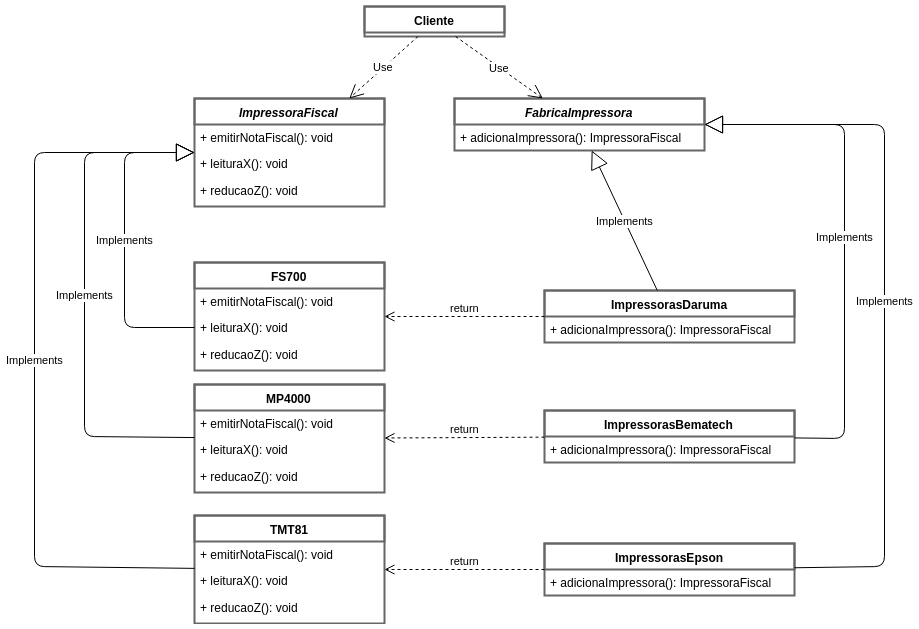

The diagram above was exported from draw.io. Its source (the exported page's mxGraphModel, read from the mxfile embedded in the PNG):
<mxGraphModel dx="1112" dy="470" grid="1" gridSize="10" guides="1" tooltips="1" connect="1" arrows="1" fold="1" page="1" pageScale="1" pageWidth="1169" pageHeight="826" math="0" shadow="0">
  <root>
    <mxCell id="0" />
    <mxCell id="1" parent="0" />
    <mxCell id="12252fa5fecab78a-1" value="&lt;font color=&quot;#000000&quot;&gt;&lt;b&gt;&lt;i&gt;ImpressoraFiscal&lt;/i&gt;&lt;/b&gt;&lt;/font&gt;" style="swimlane;html=1;fontStyle=0;childLayout=stackLayout;horizontal=1;startSize=26;fillColor=none;horizontalStack=0;resizeParent=1;resizeLast=0;collapsible=1;marginBottom=0;swimlaneFillColor=#ffffff;strokeColor=#666666;strokeWidth=2;fontColor=#0066CC;" vertex="1" parent="1">
      <mxGeometry x="310" y="162" width="190" height="108" as="geometry" />
    </mxCell>
    <mxCell id="12252fa5fecab78a-2" value="+ emitirNotaFiscal(): void" style="text;html=1;strokeColor=none;fillColor=none;align=left;verticalAlign=top;spacingLeft=4;spacingRight=4;whiteSpace=wrap;overflow=hidden;rotatable=0;points=[[0,0.5],[1,0.5]];portConstraint=eastwest;" vertex="1" parent="12252fa5fecab78a-1">
      <mxGeometry y="26" width="190" height="26" as="geometry" />
    </mxCell>
    <mxCell id="12252fa5fecab78a-4" value="+ leituraX(): void" style="text;html=1;strokeColor=none;fillColor=none;align=left;verticalAlign=top;spacingLeft=4;spacingRight=4;whiteSpace=wrap;overflow=hidden;rotatable=0;points=[[0,0.5],[1,0.5]];portConstraint=eastwest;" vertex="1" parent="12252fa5fecab78a-1">
      <mxGeometry y="52" width="190" height="26" as="geometry" />
    </mxCell>
    <mxCell id="12252fa5fecab78a-5" value="&lt;font color=&quot;#000000&quot;&gt;&lt;b&gt;Cliente&lt;/b&gt;&lt;/font&gt;" style="swimlane;html=1;fontStyle=0;childLayout=stackLayout;horizontal=1;startSize=26;fillColor=none;horizontalStack=0;resizeParent=1;resizeLast=0;collapsible=1;marginBottom=0;swimlaneFillColor=#ffffff;strokeColor=#666666;strokeWidth=2;fontColor=#0066CC;" vertex="1" parent="1">
      <mxGeometry x="480" y="70" width="140" height="30" as="geometry" />
    </mxCell>
    <mxCell id="12252fa5fecab78a-8" value="+ reducaoZ(): void" style="text;html=1;strokeColor=none;fillColor=none;align=left;verticalAlign=top;spacingLeft=4;spacingRight=4;whiteSpace=wrap;overflow=hidden;rotatable=0;points=[[0,0.5],[1,0.5]];portConstraint=eastwest;" vertex="1" parent="1">
      <mxGeometry x="310" y="241" width="190" height="26" as="geometry" />
    </mxCell>
    <mxCell id="12252fa5fecab78a-9" value="&lt;font color=&quot;#000000&quot;&gt;&lt;b&gt;&lt;i&gt;FabricaImpressora&lt;/i&gt;&lt;/b&gt;&lt;/font&gt;" style="swimlane;html=1;fontStyle=0;childLayout=stackLayout;horizontal=1;startSize=26;fillColor=none;horizontalStack=0;resizeParent=1;resizeLast=0;collapsible=1;marginBottom=0;swimlaneFillColor=#ffffff;strokeColor=#666666;strokeWidth=2;fontColor=#0066CC;" vertex="1" parent="1">
      <mxGeometry x="570" y="162" width="250" height="52" as="geometry" />
    </mxCell>
    <mxCell id="12252fa5fecab78a-10" value="+ adicionaImpressora(): ImpressoraFiscal" style="text;html=1;strokeColor=none;fillColor=none;align=left;verticalAlign=top;spacingLeft=4;spacingRight=4;whiteSpace=wrap;overflow=hidden;rotatable=0;points=[[0,0.5],[1,0.5]];portConstraint=eastwest;" vertex="1" parent="12252fa5fecab78a-9">
      <mxGeometry y="26" width="250" height="26" as="geometry" />
    </mxCell>
    <mxCell id="12252fa5fecab78a-12" value="&lt;font color=&quot;#000000&quot;&gt;&lt;b&gt;FS700&lt;/b&gt;&lt;/font&gt;" style="swimlane;html=1;fontStyle=0;childLayout=stackLayout;horizontal=1;startSize=26;fillColor=none;horizontalStack=0;resizeParent=1;resizeLast=0;collapsible=1;marginBottom=0;swimlaneFillColor=#ffffff;strokeColor=#666666;strokeWidth=2;fontColor=#0066CC;" vertex="1" parent="1">
      <mxGeometry x="310" y="326" width="190" height="108" as="geometry" />
    </mxCell>
    <mxCell id="12252fa5fecab78a-13" value="+ emitirNotaFiscal(): void" style="text;html=1;strokeColor=none;fillColor=none;align=left;verticalAlign=top;spacingLeft=4;spacingRight=4;whiteSpace=wrap;overflow=hidden;rotatable=0;points=[[0,0.5],[1,0.5]];portConstraint=eastwest;" vertex="1" parent="12252fa5fecab78a-12">
      <mxGeometry y="26" width="190" height="26" as="geometry" />
    </mxCell>
    <mxCell id="12252fa5fecab78a-14" value="+ leituraX(): void" style="text;html=1;strokeColor=none;fillColor=none;align=left;verticalAlign=top;spacingLeft=4;spacingRight=4;whiteSpace=wrap;overflow=hidden;rotatable=0;points=[[0,0.5],[1,0.5]];portConstraint=eastwest;" vertex="1" parent="12252fa5fecab78a-12">
      <mxGeometry y="52" width="190" height="26" as="geometry" />
    </mxCell>
    <mxCell id="12252fa5fecab78a-15" value="+ reducaoZ(): void" style="text;html=1;strokeColor=none;fillColor=none;align=left;verticalAlign=top;spacingLeft=4;spacingRight=4;whiteSpace=wrap;overflow=hidden;rotatable=0;points=[[0,0.5],[1,0.5]];portConstraint=eastwest;" vertex="1" parent="1">
      <mxGeometry x="310" y="405" width="190" height="26" as="geometry" />
    </mxCell>
    <mxCell id="12252fa5fecab78a-17" value="&lt;font color=&quot;#000000&quot;&gt;&lt;b&gt;ImpressorasDaruma&lt;/b&gt;&lt;/font&gt;" style="swimlane;html=1;fontStyle=0;childLayout=stackLayout;horizontal=1;startSize=26;fillColor=none;horizontalStack=0;resizeParent=1;resizeLast=0;collapsible=1;marginBottom=0;swimlaneFillColor=#ffffff;strokeColor=#666666;strokeWidth=2;fontColor=#0066CC;" vertex="1" parent="1">
      <mxGeometry x="660" y="354" width="250" height="52" as="geometry" />
    </mxCell>
    <mxCell id="12252fa5fecab78a-18" value="+ adicionaImpressora(): ImpressoraFiscal" style="text;html=1;strokeColor=none;fillColor=none;align=left;verticalAlign=top;spacingLeft=4;spacingRight=4;whiteSpace=wrap;overflow=hidden;rotatable=0;points=[[0,0.5],[1,0.5]];portConstraint=eastwest;" vertex="1" parent="12252fa5fecab78a-17">
      <mxGeometry y="26" width="250" height="26" as="geometry" />
    </mxCell>
    <mxCell id="12252fa5fecab78a-19" value="&lt;font color=&quot;#000000&quot;&gt;&lt;b&gt;ImpressorasBematech&lt;/b&gt;&lt;/font&gt;" style="swimlane;html=1;fontStyle=0;childLayout=stackLayout;horizontal=1;startSize=26;fillColor=none;horizontalStack=0;resizeParent=1;resizeLast=0;collapsible=1;marginBottom=0;swimlaneFillColor=#ffffff;strokeColor=#666666;strokeWidth=2;fontColor=#0066CC;" vertex="1" parent="1">
      <mxGeometry x="660" y="474" width="250" height="52" as="geometry" />
    </mxCell>
    <mxCell id="12252fa5fecab78a-20" value="+ adicionaImpressora(): ImpressoraFiscal" style="text;html=1;strokeColor=none;fillColor=none;align=left;verticalAlign=top;spacingLeft=4;spacingRight=4;whiteSpace=wrap;overflow=hidden;rotatable=0;points=[[0,0.5],[1,0.5]];portConstraint=eastwest;" vertex="1" parent="12252fa5fecab78a-19">
      <mxGeometry y="26" width="250" height="26" as="geometry" />
    </mxCell>
    <mxCell id="12252fa5fecab78a-21" value="&lt;font color=&quot;#000000&quot;&gt;&lt;b&gt;ImpressorasEpson&lt;/b&gt;&lt;/font&gt;" style="swimlane;html=1;fontStyle=0;childLayout=stackLayout;horizontal=1;startSize=26;fillColor=none;horizontalStack=0;resizeParent=1;resizeLast=0;collapsible=1;marginBottom=0;swimlaneFillColor=#ffffff;strokeColor=#666666;strokeWidth=2;fontColor=#0066CC;" vertex="1" parent="1">
      <mxGeometry x="660" y="607" width="250" height="52" as="geometry" />
    </mxCell>
    <mxCell id="12252fa5fecab78a-22" value="+ adicionaImpressora(): ImpressoraFiscal" style="text;html=1;strokeColor=none;fillColor=none;align=left;verticalAlign=top;spacingLeft=4;spacingRight=4;whiteSpace=wrap;overflow=hidden;rotatable=0;points=[[0,0.5],[1,0.5]];portConstraint=eastwest;" vertex="1" parent="12252fa5fecab78a-21">
      <mxGeometry y="26" width="250" height="26" as="geometry" />
    </mxCell>
    <mxCell id="12252fa5fecab78a-23" value="&lt;font color=&quot;#000000&quot;&gt;&lt;b&gt;MP4000&lt;/b&gt;&lt;/font&gt;" style="swimlane;html=1;fontStyle=0;childLayout=stackLayout;horizontal=1;startSize=26;fillColor=none;horizontalStack=0;resizeParent=1;resizeLast=0;collapsible=1;marginBottom=0;swimlaneFillColor=#ffffff;strokeColor=#666666;strokeWidth=2;fontColor=#0066CC;" vertex="1" parent="1">
      <mxGeometry x="310" y="448" width="190" height="108" as="geometry" />
    </mxCell>
    <mxCell id="12252fa5fecab78a-24" value="+ emitirNotaFiscal(): void" style="text;html=1;strokeColor=none;fillColor=none;align=left;verticalAlign=top;spacingLeft=4;spacingRight=4;whiteSpace=wrap;overflow=hidden;rotatable=0;points=[[0,0.5],[1,0.5]];portConstraint=eastwest;" vertex="1" parent="12252fa5fecab78a-23">
      <mxGeometry y="26" width="190" height="26" as="geometry" />
    </mxCell>
    <mxCell id="12252fa5fecab78a-25" value="+ leituraX(): void" style="text;html=1;strokeColor=none;fillColor=none;align=left;verticalAlign=top;spacingLeft=4;spacingRight=4;whiteSpace=wrap;overflow=hidden;rotatable=0;points=[[0,0.5],[1,0.5]];portConstraint=eastwest;" vertex="1" parent="12252fa5fecab78a-23">
      <mxGeometry y="52" width="190" height="26" as="geometry" />
    </mxCell>
    <mxCell id="12252fa5fecab78a-26" value="+ reducaoZ(): void" style="text;html=1;strokeColor=none;fillColor=none;align=left;verticalAlign=top;spacingLeft=4;spacingRight=4;whiteSpace=wrap;overflow=hidden;rotatable=0;points=[[0,0.5],[1,0.5]];portConstraint=eastwest;" vertex="1" parent="1">
      <mxGeometry x="310" y="527" width="190" height="26" as="geometry" />
    </mxCell>
    <mxCell id="12252fa5fecab78a-27" value="&lt;font color=&quot;#000000&quot;&gt;&lt;b&gt;TMT81&lt;/b&gt;&lt;/font&gt;" style="swimlane;html=1;fontStyle=0;childLayout=stackLayout;horizontal=1;startSize=26;fillColor=none;horizontalStack=0;resizeParent=1;resizeLast=0;collapsible=1;marginBottom=0;swimlaneFillColor=#ffffff;strokeColor=#666666;strokeWidth=2;fontColor=#0066CC;" vertex="1" parent="1">
      <mxGeometry x="310" y="579" width="190" height="108" as="geometry" />
    </mxCell>
    <mxCell id="12252fa5fecab78a-28" value="+ emitirNotaFiscal(): void" style="text;html=1;strokeColor=none;fillColor=none;align=left;verticalAlign=top;spacingLeft=4;spacingRight=4;whiteSpace=wrap;overflow=hidden;rotatable=0;points=[[0,0.5],[1,0.5]];portConstraint=eastwest;" vertex="1" parent="12252fa5fecab78a-27">
      <mxGeometry y="26" width="190" height="26" as="geometry" />
    </mxCell>
    <mxCell id="12252fa5fecab78a-29" value="+ leituraX(): void" style="text;html=1;strokeColor=none;fillColor=none;align=left;verticalAlign=top;spacingLeft=4;spacingRight=4;whiteSpace=wrap;overflow=hidden;rotatable=0;points=[[0,0.5],[1,0.5]];portConstraint=eastwest;" vertex="1" parent="12252fa5fecab78a-27">
      <mxGeometry y="52" width="190" height="26" as="geometry" />
    </mxCell>
    <mxCell id="12252fa5fecab78a-30" value="+ reducaoZ(): void" style="text;html=1;strokeColor=none;fillColor=none;align=left;verticalAlign=top;spacingLeft=4;spacingRight=4;whiteSpace=wrap;overflow=hidden;rotatable=0;points=[[0,0.5],[1,0.5]];portConstraint=eastwest;" vertex="1" parent="1">
      <mxGeometry x="310" y="658" width="190" height="26" as="geometry" />
    </mxCell>
    <mxCell id="12252fa5fecab78a-31" value="&lt;font color=&quot;#000000&quot;&gt;Use&lt;/font&gt;" style="endArrow=open;endSize=12;dashed=1;html=1;strokeColor=#000000;fillColor=#000000;fontColor=#0066CC;" edge="1" parent="1" source="12252fa5fecab78a-5" target="12252fa5fecab78a-9">
      <mxGeometry width="160" relative="1" as="geometry">
        <mxPoint x="660" y="120" as="sourcePoint" />
        <mxPoint x="820" y="120" as="targetPoint" />
      </mxGeometry>
    </mxCell>
    <mxCell id="12252fa5fecab78a-33" value="&lt;font color=&quot;#000000&quot;&gt;Use&lt;/font&gt;" style="endArrow=open;endSize=12;dashed=1;html=1;strokeColor=#000000;fillColor=#000000;fontColor=#0066CC;" edge="1" parent="1" source="12252fa5fecab78a-5" target="12252fa5fecab78a-1">
      <mxGeometry width="160" relative="1" as="geometry">
        <mxPoint x="520" y="315" as="sourcePoint" />
        <mxPoint x="680" y="315" as="targetPoint" />
      </mxGeometry>
    </mxCell>
    <mxCell id="12252fa5fecab78a-34" value="&lt;font color=&quot;#000000&quot;&gt;Implements&lt;/font&gt;" style="endArrow=block;endSize=16;endFill=0;html=1;strokeColor=#000000;fillColor=#000000;fontColor=#0066CC;" edge="1" parent="1" source="12252fa5fecab78a-23" target="12252fa5fecab78a-1">
      <mxGeometry width="160" relative="1" as="geometry">
        <mxPoint x="60" y="520" as="sourcePoint" />
        <mxPoint x="220" y="520" as="targetPoint" />
        <Array as="points">
          <mxPoint x="200" y="500" />
          <mxPoint x="200" y="216" />
        </Array>
      </mxGeometry>
    </mxCell>
    <mxCell id="12252fa5fecab78a-35" value="&lt;font color=&quot;#000000&quot;&gt;Implements&lt;/font&gt;" style="endArrow=block;endSize=16;endFill=0;html=1;strokeColor=#000000;fillColor=#000000;fontColor=#0066CC;" edge="1" parent="1" source="12252fa5fecab78a-27" target="12252fa5fecab78a-1">
      <mxGeometry width="160" relative="1" as="geometry">
        <mxPoint x="304.3421052631579" y="400" as="sourcePoint" />
        <mxPoint x="380.6578947368421" y="280" as="targetPoint" />
        <Array as="points">
          <mxPoint x="150" y="630" />
          <mxPoint x="150" y="216" />
        </Array>
      </mxGeometry>
    </mxCell>
    <mxCell id="12252fa5fecab78a-36" value="&lt;font color=&quot;#000000&quot;&gt;Implements&lt;/font&gt;" style="endArrow=block;endSize=16;endFill=0;html=1;strokeColor=#000000;fillColor=#000000;fontColor=#0066CC;exitX=0;exitY=0.5;" edge="1" parent="1" source="12252fa5fecab78a-14" target="12252fa5fecab78a-1">
      <mxGeometry width="160" relative="1" as="geometry">
        <mxPoint x="314.3421052631579" y="410" as="sourcePoint" />
        <mxPoint x="390.6578947368421" y="290" as="targetPoint" />
        <Array as="points">
          <mxPoint x="240" y="391" />
          <mxPoint x="240" y="216" />
        </Array>
      </mxGeometry>
    </mxCell>
    <mxCell id="12252fa5fecab78a-37" value="&lt;font color=&quot;#000000&quot;&gt;Implements&lt;/font&gt;" style="endArrow=block;endSize=16;endFill=0;html=1;strokeColor=#000000;fillColor=#000000;fontColor=#0066CC;" edge="1" parent="1" source="12252fa5fecab78a-21" target="12252fa5fecab78a-9">
      <mxGeometry width="160" relative="1" as="geometry">
        <mxPoint x="324.3421052631579" y="420" as="sourcePoint" />
        <mxPoint x="400.6578947368421" y="300" as="targetPoint" />
        <Array as="points">
          <mxPoint x="1000" y="630" />
          <mxPoint x="1000" y="188" />
        </Array>
      </mxGeometry>
    </mxCell>
    <mxCell id="12252fa5fecab78a-38" value="&lt;font color=&quot;#000000&quot;&gt;Implements&lt;/font&gt;" style="endArrow=block;endSize=16;endFill=0;html=1;strokeColor=#000000;fillColor=#000000;fontColor=#0066CC;" edge="1" parent="1" source="12252fa5fecab78a-19" target="12252fa5fecab78a-9">
      <mxGeometry width="160" relative="1" as="geometry">
        <mxPoint x="334.3421052631579" y="430" as="sourcePoint" />
        <mxPoint x="410.6578947368421" y="310" as="targetPoint" />
        <Array as="points">
          <mxPoint x="960" y="502" />
          <mxPoint x="960" y="188" />
        </Array>
      </mxGeometry>
    </mxCell>
    <mxCell id="12252fa5fecab78a-39" value="&lt;font color=&quot;#000000&quot;&gt;Implements&lt;/font&gt;" style="endArrow=block;endSize=16;endFill=0;html=1;strokeColor=#000000;fillColor=#000000;fontColor=#0066CC;" edge="1" parent="1" source="12252fa5fecab78a-17" target="12252fa5fecab78a-9">
      <mxGeometry width="160" relative="1" as="geometry">
        <mxPoint x="344.3421052631579" y="440" as="sourcePoint" />
        <mxPoint x="420.6578947368421" y="320" as="targetPoint" />
      </mxGeometry>
    </mxCell>
    <mxCell id="12252fa5fecab78a-43" value="&lt;font color=&quot;#000000&quot;&gt;return&lt;/font&gt;" style="html=1;verticalAlign=bottom;endArrow=open;dashed=1;endSize=8;strokeColor=#000000;fillColor=#000000;fontColor=#0066CC;" edge="1" parent="1" source="12252fa5fecab78a-21" target="12252fa5fecab78a-27">
      <mxGeometry relative="1" as="geometry">
        <mxPoint x="110" y="520" as="sourcePoint" />
        <mxPoint x="30" y="520" as="targetPoint" />
      </mxGeometry>
    </mxCell>
    <mxCell id="12252fa5fecab78a-44" value="&lt;font color=&quot;#000000&quot;&gt;return&lt;/font&gt;" style="html=1;verticalAlign=bottom;endArrow=open;dashed=1;endSize=8;strokeColor=#000000;fillColor=#000000;fontColor=#0066CC;" edge="1" parent="1" source="12252fa5fecab78a-19" target="12252fa5fecab78a-23">
      <mxGeometry relative="1" as="geometry">
        <mxPoint x="670" y="466.5322580645161" as="sourcePoint" />
        <mxPoint x="580" y="460.4354838709677" as="targetPoint" />
      </mxGeometry>
    </mxCell>
    <mxCell id="12252fa5fecab78a-45" value="&lt;font color=&quot;#000000&quot;&gt;return&lt;/font&gt;" style="html=1;verticalAlign=bottom;endArrow=open;dashed=1;endSize=8;strokeColor=#000000;fillColor=#000000;fontColor=#0066CC;" edge="1" parent="1" source="12252fa5fecab78a-17" target="12252fa5fecab78a-12">
      <mxGeometry relative="1" as="geometry">
        <mxPoint x="820" y="423.6071428571429" as="sourcePoint" />
        <mxPoint x="340" y="448.9785714285714" as="targetPoint" />
      </mxGeometry>
    </mxCell>
  </root>
</mxGraphModel>